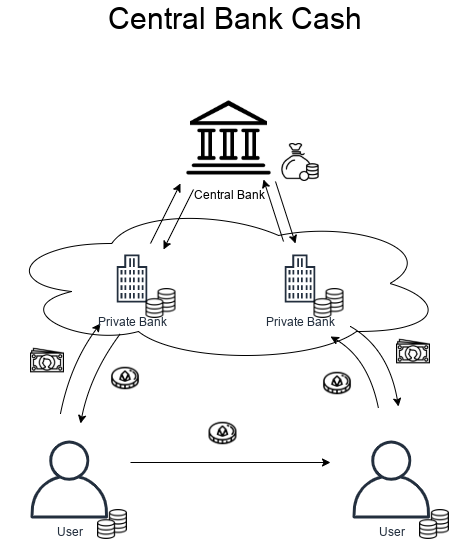

The diagram above was exported from draw.io. Its source (the exported page's mxGraphModel, read from the mxfile embedded in the PNG):
<mxGraphModel dx="1837" dy="915" grid="1" gridSize="10" guides="1" tooltips="1" connect="1" arrows="1" fold="1" page="1" pageScale="1" pageWidth="850" pageHeight="1100" math="0" shadow="0">
  <root>
    <mxCell id="0" />
    <mxCell id="1" parent="0" />
    <mxCell id="2" value="Central Bank" style="shape=image;html=1;verticalAlign=top;verticalLabelPosition=bottom;labelBackgroundColor=#ffffff;imageAspect=0;aspect=fixed;image=https://cdn4.iconfinder.com/data/icons/48-bubbles/48/04.Bank-128.png" vertex="1" parent="1">
      <mxGeometry x="224.5" y="127" width="88" height="88" as="geometry" />
    </mxCell>
    <mxCell id="3" value="" style="shape=image;html=1;verticalAlign=top;verticalLabelPosition=bottom;labelBackgroundColor=#ffffff;imageAspect=0;aspect=fixed;image=https://cdn0.iconfinder.com/data/icons/business-collection-2027/58/notes-128.png" vertex="1" parent="1">
      <mxGeometry x="70" y="377" width="34" height="34" as="geometry" />
    </mxCell>
    <mxCell id="4" value="" style="shape=image;html=1;verticalAlign=top;verticalLabelPosition=bottom;labelBackgroundColor=#ffffff;imageAspect=0;aspect=fixed;image=https://cdn3.iconfinder.com/data/icons/popular-cryptocurrencies-vol-2019-1/80/eos-cryptocurrency-token-coin-128.png" vertex="1" parent="1">
      <mxGeometry x="150" y="397" width="30" height="30" as="geometry" />
    </mxCell>
    <mxCell id="5" value="User" style="outlineConnect=0;fontColor=#232F3E;gradientColor=none;fillColor=#232F3E;strokeColor=none;dashed=0;verticalLabelPosition=bottom;verticalAlign=top;align=center;html=1;fontSize=12;fontStyle=0;aspect=fixed;pointerEvents=1;shape=mxgraph.aws4.user;" vertex="1" parent="1">
      <mxGeometry x="70" y="474" width="78" height="78" as="geometry" />
    </mxCell>
    <mxCell id="6" value="User" style="outlineConnect=0;fontColor=#232F3E;gradientColor=none;fillColor=#232F3E;strokeColor=none;dashed=0;verticalLabelPosition=bottom;verticalAlign=top;align=center;html=1;fontSize=12;fontStyle=0;aspect=fixed;pointerEvents=1;shape=mxgraph.aws4.user;" vertex="1" parent="1">
      <mxGeometry x="392" y="474" width="78" height="78" as="geometry" />
    </mxCell>
    <mxCell id="7" value="" style="ellipse;shape=cloud;whiteSpace=wrap;html=1;" vertex="1" parent="1">
      <mxGeometry x="40" y="237" width="445" height="160" as="geometry" />
    </mxCell>
    <mxCell id="8" value="" style="shape=image;html=1;verticalAlign=top;verticalLabelPosition=bottom;labelBackgroundColor=#ffffff;imageAspect=0;aspect=fixed;image=https://cdn0.iconfinder.com/data/icons/business-collection-2027/60/rich-128.png" vertex="1" parent="1">
      <mxGeometry x="321" y="177" width="38" height="38" as="geometry" />
    </mxCell>
    <mxCell id="9" value="" style="curved=1;endArrow=classic;html=1;" edge="1" parent="1">
      <mxGeometry width="50" height="50" relative="1" as="geometry">
        <mxPoint x="100.00000000000023" y="447" as="sourcePoint" />
        <mxPoint x="140.00000000000023" y="357" as="targetPoint" />
        <Array as="points">
          <mxPoint x="110" y="397" />
        </Array>
      </mxGeometry>
    </mxCell>
    <mxCell id="10" value="" style="curved=1;endArrow=classic;html=1;" edge="1" parent="1">
      <mxGeometry width="50" height="50" relative="1" as="geometry">
        <mxPoint x="160.00000000000023" y="367" as="sourcePoint" />
        <mxPoint x="120.00000000000023" y="457" as="targetPoint" />
        <Array as="points">
          <mxPoint x="130" y="407" />
        </Array>
      </mxGeometry>
    </mxCell>
    <mxCell id="11" value="" style="shape=image;html=1;verticalAlign=top;verticalLabelPosition=bottom;labelBackgroundColor=#ffffff;imageAspect=0;aspect=fixed;image=https://cdn3.iconfinder.com/data/icons/popular-cryptocurrencies-vol-2019-1/80/eos-cryptocurrency-token-coin-128.png" vertex="1" parent="1">
      <mxGeometry x="247.5" y="452" width="30" height="30" as="geometry" />
    </mxCell>
    <mxCell id="12" value="" style="endArrow=classic;html=1;" edge="1" parent="1">
      <mxGeometry width="50" height="50" relative="1" as="geometry">
        <mxPoint x="170.00000000000023" y="496" as="sourcePoint" />
        <mxPoint x="370" y="496" as="targetPoint" />
      </mxGeometry>
    </mxCell>
    <mxCell id="13" value="" style="curved=1;endArrow=classic;html=1;" edge="1" parent="1">
      <mxGeometry width="50" height="50" relative="1" as="geometry">
        <mxPoint x="190.00000000000023" y="277" as="sourcePoint" />
        <mxPoint x="220" y="217" as="targetPoint" />
      </mxGeometry>
    </mxCell>
    <mxCell id="14" value="" style="curved=1;endArrow=classic;html=1;" edge="1" parent="1">
      <mxGeometry width="50" height="50" relative="1" as="geometry">
        <mxPoint x="418" y="442" as="sourcePoint" />
        <mxPoint x="370" y="370" as="targetPoint" />
        <Array as="points">
          <mxPoint x="408" y="392" />
        </Array>
      </mxGeometry>
    </mxCell>
    <mxCell id="15" value="" style="shape=image;html=1;verticalAlign=top;verticalLabelPosition=bottom;labelBackgroundColor=#ffffff;imageAspect=0;aspect=fixed;image=https://cdn0.iconfinder.com/data/icons/business-collection-2027/58/notes-128.png" vertex="1" parent="1">
      <mxGeometry x="436" y="368" width="34" height="34" as="geometry" />
    </mxCell>
    <mxCell id="16" value="" style="shape=image;html=1;verticalAlign=top;verticalLabelPosition=bottom;labelBackgroundColor=#ffffff;imageAspect=0;aspect=fixed;image=https://cdn3.iconfinder.com/data/icons/popular-cryptocurrencies-vol-2019-1/80/eos-cryptocurrency-token-coin-128.png" vertex="1" parent="1">
      <mxGeometry x="362" y="402" width="30" height="30" as="geometry" />
    </mxCell>
    <mxCell id="17" value="" style="curved=1;endArrow=classic;html=1;" edge="1" parent="1">
      <mxGeometry width="50" height="50" relative="1" as="geometry">
        <mxPoint x="315" y="215" as="sourcePoint" />
        <mxPoint x="335" y="277" as="targetPoint" />
        <Array as="points" />
      </mxGeometry>
    </mxCell>
    <mxCell id="18" value="" style="curved=1;endArrow=classic;html=1;" edge="1" parent="1">
      <mxGeometry width="50" height="50" relative="1" as="geometry">
        <mxPoint x="323" y="275" as="sourcePoint" />
        <mxPoint x="303" y="213" as="targetPoint" />
        <Array as="points" />
      </mxGeometry>
    </mxCell>
    <mxCell id="19" value="" style="curved=1;endArrow=classic;html=1;" edge="1" parent="1">
      <mxGeometry width="50" height="50" relative="1" as="geometry">
        <mxPoint x="233" y="223" as="sourcePoint" />
        <mxPoint x="203" y="283" as="targetPoint" />
      </mxGeometry>
    </mxCell>
    <mxCell id="20" value="&lt;span style=&quot;font-size: 30px&quot;&gt;Central Bank Cash&lt;/span&gt;" style="text;html=1;align=center;verticalAlign=middle;resizable=0;points=[];autosize=1;" vertex="1" parent="1">
      <mxGeometry x="139" y="37" width="270" height="30" as="geometry" />
    </mxCell>
    <mxCell id="21" value="" style="curved=1;endArrow=classic;html=1;" edge="1" parent="1">
      <mxGeometry width="50" height="50" relative="1" as="geometry">
        <mxPoint x="390" y="360" as="sourcePoint" />
        <mxPoint x="438" y="440" as="targetPoint" />
        <Array as="points">
          <mxPoint x="428" y="382" />
        </Array>
      </mxGeometry>
    </mxCell>
    <mxCell id="22" value="" style="group" vertex="1" connectable="0" parent="1">
      <mxGeometry x="141.5" y="282" width="74" height="70" as="geometry" />
    </mxCell>
    <mxCell id="23" value="Private Bank&lt;br&gt;" style="outlineConnect=0;fontColor=#232F3E;gradientColor=none;strokeColor=#232F3E;fillColor=#ffffff;dashed=0;verticalLabelPosition=bottom;verticalAlign=top;align=center;html=1;fontSize=12;fontStyle=0;aspect=fixed;shape=mxgraph.aws4.resourceIcon;resIcon=mxgraph.aws4.office_building;" vertex="1" parent="22">
      <mxGeometry width="60" height="60" as="geometry" />
    </mxCell>
    <mxCell id="24" value="" style="shape=image;html=1;verticalAlign=top;verticalLabelPosition=bottom;labelBackgroundColor=#ffffff;imageAspect=0;aspect=fixed;image=https://cdn2.iconfinder.com/data/icons/ios-7-icons/50/money-128.png" vertex="1" parent="22">
      <mxGeometry x="44" y="40" width="30" height="30" as="geometry" />
    </mxCell>
    <mxCell id="25" value="" style="group" vertex="1" connectable="0" parent="1">
      <mxGeometry x="309.5" y="282" width="74" height="70" as="geometry" />
    </mxCell>
    <mxCell id="26" value="Private Bank&lt;br&gt;" style="outlineConnect=0;fontColor=#232F3E;gradientColor=none;strokeColor=#232F3E;fillColor=#ffffff;dashed=0;verticalLabelPosition=bottom;verticalAlign=top;align=center;html=1;fontSize=12;fontStyle=0;aspect=fixed;shape=mxgraph.aws4.resourceIcon;resIcon=mxgraph.aws4.office_building;" vertex="1" parent="25">
      <mxGeometry width="60" height="60" as="geometry" />
    </mxCell>
    <mxCell id="27" value="" style="shape=image;html=1;verticalAlign=top;verticalLabelPosition=bottom;labelBackgroundColor=#ffffff;imageAspect=0;aspect=fixed;image=https://cdn2.iconfinder.com/data/icons/ios-7-icons/50/money-128.png" vertex="1" parent="25">
      <mxGeometry x="44" y="40" width="30" height="30" as="geometry" />
    </mxCell>
    <mxCell id="28" value="" style="shape=image;html=1;verticalAlign=top;verticalLabelPosition=bottom;labelBackgroundColor=#ffffff;imageAspect=0;aspect=fixed;image=https://cdn2.iconfinder.com/data/icons/ios-7-icons/50/money-128.png" vertex="1" parent="1">
      <mxGeometry x="459" y="543" width="30" height="30" as="geometry" />
    </mxCell>
    <mxCell id="29" value="" style="shape=image;html=1;verticalAlign=top;verticalLabelPosition=bottom;labelBackgroundColor=#ffffff;imageAspect=0;aspect=fixed;image=https://cdn2.iconfinder.com/data/icons/ios-7-icons/50/money-128.png" vertex="1" parent="1">
      <mxGeometry x="137" y="543" width="30" height="30" as="geometry" />
    </mxCell>
  </root>
</mxGraphModel>